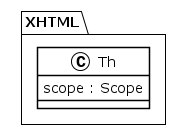

The diagram above was rendered by PlantUML. Its source (embedded in the PNG):
@startuml
!theme plain
package XHTML {
class Th {
	 scope : Scope
}
}
@enduml